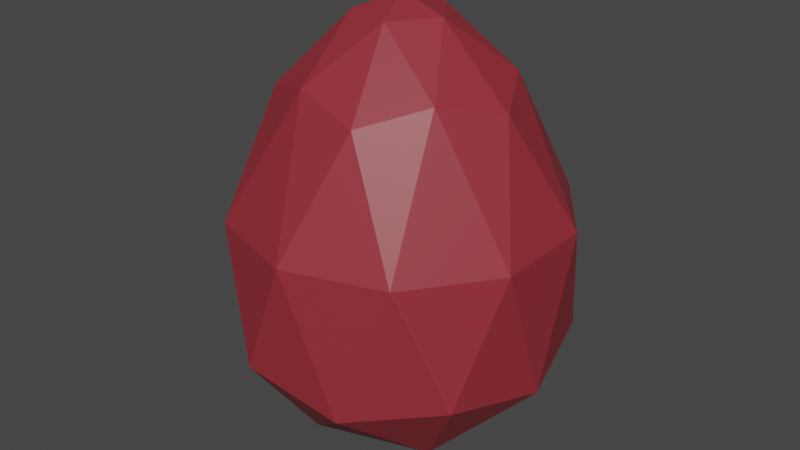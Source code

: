 # Source: Embertail_Egg.blend  (saved by Blender 2.93.21; exported with 4.5.12 LTS)
import bpy
from mathutils import Matrix  # noqa: F401  (used for matrix-valued properties, if any)

bpy.ops.wm.read_factory_settings(use_empty=True)
scene = bpy.context.scene
scene.name = 'Scene'

# ---- collections
col_collection = bpy.data.collections.new('Collection'); scene.collection.children.link(col_collection)

# ---- materials (node trees are filled in below, after node groups)
mat_egg = bpy.data.materials.new('Egg')
mat_egg.use_transparent_shadow = False

# ---- material node trees
mat_egg.use_nodes = True; mat_egg.node_tree.nodes.clear()
_N = mat_egg.node_tree.nodes; _L = mat_egg.node_tree.links
n0 = _N.new('ShaderNodeBsdfPrincipled'); n0.name = 'Principled BSDF'; n0.location = (10, 300)
n0.distribution = 'GGX'
n0.subsurface_method = 'BURLEY'
n0.inputs[0].default_value = (0.3083, 0.02777, 0.03957, 1.0)
n0.inputs[3].default_value = 1.45
n0.inputs[27].default_value = (0.0, 0.0, 0.0, 1.0)
n0.inputs[28].default_value = 1.0
n1 = _N.new('ShaderNodeOutputMaterial'); n1.name = 'Material Output'; n1.location = (300, 300)
_L.new(n0.outputs[0], n1.inputs[0])
n1.is_active_output = True

# ---- world
world_world = bpy.data.worlds.new('World'); scene.world = world_world
world_world.use_nodes = True; world_world.node_tree.nodes.clear()
_N = world_world.node_tree.nodes; _L = world_world.node_tree.links
n0 = _N.new('ShaderNodeOutputWorld'); n0.name = 'World Output'; n0.location = (300, 300)
n1 = _N.new('ShaderNodeBackground'); n1.name = 'Background'; n1.location = (10, 300)
n1.inputs[0].default_value = (0.05088, 0.05088, 0.05088, 1.0)
_L.new(n1.outputs[0], n0.inputs[0])
n0.is_active_output = True
world_world.color = (0.05088, 0.05088, 0.05088)
world_world.use_sun_shadow = False
world_world.sun_shadow_jitter_overblur = 0.0

# ---- meshes
me_icosphere = bpy.data.meshes.new('Icosphere')
me_icosphere.from_pydata([(0.0, 0.0, 0.0), (0.7205, -0.5234, 0.5591), (-0.2752, -0.8469, 0.5591), (-0.8905, 0.0, 0.5591), (-0.2752, 0.8469, 0.5591), (0.7205, 0.5234, 0.5591), (0.1885, -0.5801, 1.623), (-0.4935, -0.3585, 1.623), (-0.4935, 0.3585, 1.623), (0.1885, 0.5801, 1.623), (0.6099, 0.0, 1.623), (0.0, 0.0, 2.0), (-0.1625, -0.5, 0.1493), (0.4253, -0.309, 0.1493), (0.2628, -0.8088, 0.4747), (0.8504, 0.0, 0.4747), (0.4253, 0.309, 0.1493), (-0.5257, 0.0, 0.1493), (-0.688, -0.4999, 0.4747), (-0.1625, 0.5, 0.1493), (-0.688, 0.4999, 0.4747), (0.2628, 0.8088, 0.4747), (0.8462, -0.2749, 1.11), (0.8462, 0.2749, 1.11), (0.0, -0.8897, 1.11), (0.523, -0.7198, 1.11), (-0.8462, -0.2749, 1.11), (-0.523, -0.7198, 1.11), (-0.523, 0.7198, 1.11), (-0.8462, 0.2749, 1.11), (0.523, 0.7198, 1.11), (0.0, 0.8897, 1.11), (0.4396, -0.3194, 1.697), (-0.1679, -0.5168, 1.697), (-0.5434, 0.0, 1.697), (-0.1679, 0.5168, 1.697), (0.4396, 0.3194, 1.697), (0.07281, -0.2241, 1.933), (0.2356, 0.0, 1.933), (-0.1906, -0.1385, 1.933), (-0.1906, 0.1385, 1.933), (0.07281, 0.2241, 1.933)], [], [(0, 13, 12), (1, 13, 15), (0, 12, 17), (0, 17, 19), (0, 19, 16), (1, 15, 22), (2, 14, 24), (3, 18, 26), (4, 20, 28), (5, 21, 30), (1, 22, 25), (2, 24, 27), (3, 26, 29), (4, 28, 31), (5, 30, 23), (6, 32, 37), (7, 33, 39), (8, 34, 40), (9, 35, 41), (10, 36, 38), (38, 41, 11), (38, 36, 41), (36, 9, 41), (41, 40, 11), (41, 35, 40), (35, 8, 40), (40, 39, 11), (40, 34, 39), (34, 7, 39), (39, 37, 11), (39, 33, 37), (33, 6, 37), (37, 38, 11), (37, 32, 38), (32, 10, 38), (23, 36, 10), (23, 30, 36), (30, 9, 36), (31, 35, 9), (31, 28, 35), (28, 8, 35), (29, 34, 8), (29, 26, 34), (26, 7, 34), (27, 33, 7), (27, 24, 33), (24, 6, 33), (25, 32, 6), (25, 22, 32), (22, 10, 32), (30, 31, 9), (30, 21, 31), (21, 4, 31), (28, 29, 8), (28, 20, 29), (20, 3, 29), (26, 27, 7), (26, 18, 27), (18, 2, 27), (24, 25, 6), (24, 14, 25), (14, 1, 25), (22, 23, 10), (22, 15, 23), (15, 5, 23), (16, 21, 5), (16, 19, 21), (19, 4, 21), (19, 20, 4), (19, 17, 20), (17, 3, 20), (17, 18, 3), (17, 12, 18), (12, 2, 18), (15, 16, 5), (15, 13, 16), (13, 0, 16), (12, 14, 2), (12, 13, 14), (13, 1, 14)])
_uv = me_icosphere.uv_layers.new(name='UVMap')
_uv.uv.foreach_set('vector', [0.1818, 0.0, 0.2273, 0.07873, 0.1364, 0.07873, 0.2727, 0.1575, 0.3182, 0.07873, 0.3636, 0.1575, 0.9091, 0.0, 0.9545, 0.07873, 0.8636, 0.07873, 0.7273, 0.0, 0.7727, 0.07873, 0.6818, 0.07873, 0.5455, 0.0, 0.5909, 0.07873, 0.5, 0.07873, 0.2727, 0.1575, 0.3636, 0.1575, 0.3182, 0.2362, 0.09091, 0.1575, 0.1818, 0.1575, 0.1364, 0.2362, 0.8182, 0.1575, 0.9091, 0.1575, 0.8636, 0.2362, 0.6364, 0.1575, 0.7273, 0.1575, 0.6818, 0.2362, 0.4545, 0.1575, 0.5455, 0.1575, 0.5, 0.2362, 0.2727, 0.1575, 0.3182, 0.2362, 0.2273, 0.2362, 0.09091, 0.1575, 0.1364, 0.2362, 0.04546, 0.2362, 0.8182, 0.1575, 0.8636, 0.2362, 0.7727, 0.2362, 0.6364, 0.1575, 0.6818, 0.2362, 0.5909, 0.2362, 0.4545, 0.1575, 0.5, 0.2362, 0.4091, 0.2362, 0.1818, 0.3149, 0.2727, 0.3149, 0.2273, 0.3937, 0.0, 0.3149, 0.09091, 0.3149, 0.04546, 0.3937, 0.7273, 0.3149, 0.8182, 0.3149, 0.7727, 0.3937, 0.5455, 0.3149, 0.6364, 0.3149, 0.5909, 0.3937, 0.3636, 0.3149, 0.4545, 0.3149, 0.4091, 0.3937, 0.4091, 0.3937, 0.5, 0.3937, 0.4545, 0.4724, 0.4091, 0.3937, 0.4545, 0.3149, 0.5, 0.3937, 0.4545, 0.3149, 0.5455, 0.3149, 0.5, 0.3937, 0.5909, 0.3937, 0.6818, 0.3937, 0.6364, 0.4724, 0.5909, 0.3937, 0.6364, 0.3149, 0.6818, 0.3937, 0.6364, 0.3149, 0.7273, 0.3149, 0.6818, 0.3937, 0.7727, 0.3937, 0.8636, 0.3937, 0.8182, 0.4724, 0.7727, 0.3937, 0.8182, 0.3149, 0.8636, 0.3937, 0.8182, 0.3149, 0.9091, 0.3149, 0.8636, 0.3937, 0.04546, 0.3937, 0.1364, 0.3937, 0.09091, 0.4724, 0.04546, 0.3937, 0.09091, 0.3149, 0.1364, 0.3937, 0.09091, 0.3149, 0.1818, 0.3149, 0.1364, 0.3937, 0.2273, 0.3937, 0.3182, 0.3937, 0.2727, 0.4724, 0.2273, 0.3937, 0.2727, 0.3149, 0.3182, 0.3937, 0.2727, 0.3149, 0.3636, 0.3149, 0.3182, 0.3937, 0.4091, 0.2362, 0.4545, 0.3149, 0.3636, 0.3149, 0.4091, 0.2362, 0.5, 0.2362, 0.4545, 0.3149, 0.5, 0.2362, 0.5455, 0.3149, 0.4545, 0.3149, 0.5909, 0.2362, 0.6364, 0.3149, 0.5455, 0.3149, 0.5909, 0.2362, 0.6818, 0.2362, 0.6364, 0.3149, 0.6818, 0.2362, 0.7273, 0.3149, 0.6364, 0.3149, 0.7727, 0.2362, 0.8182, 0.3149, 0.7273, 0.3149, 0.7727, 0.2362, 0.8636, 0.2362, 0.8182, 0.3149, 0.8636, 0.2362, 0.9091, 0.3149, 0.8182, 0.3149, 0.04546, 0.2362, 0.09091, 0.3149, 0.0, 0.3149, 0.04546, 0.2362, 0.1364, 0.2362, 0.09091, 0.3149, 0.1364, 0.2362, 0.1818, 0.3149, 0.09091, 0.3149, 0.2273, 0.2362, 0.2727, 0.3149, 0.1818, 0.3149, 0.2273, 0.2362, 0.3182, 0.2362, 0.2727, 0.3149, 0.3182, 0.2362, 0.3636, 0.3149, 0.2727, 0.3149, 0.5, 0.2362, 0.5909, 0.2362, 0.5455, 0.3149, 0.5, 0.2362, 0.5455, 0.1575, 0.5909, 0.2362, 0.5455, 0.1575, 0.6364, 0.1575, 0.5909, 0.2362, 0.6818, 0.2362, 0.7727, 0.2362, 0.7273, 0.3149, 0.6818, 0.2362, 0.7273, 0.1575, 0.7727, 0.2362, 0.7273, 0.1575, 0.8182, 0.1575, 0.7727, 0.2362, 0.8636, 0.2362, 0.9545, 0.2362, 0.9091, 0.3149, 0.8636, 0.2362, 0.9091, 0.1575, 0.9545, 0.2362, 0.9091, 0.1575, 1.0, 0.1575, 0.9545, 0.2362, 0.1364, 0.2362, 0.2273, 0.2362, 0.1818, 0.3149, 0.1364, 0.2362, 0.1818, 0.1575, 0.2273, 0.2362, 0.1818, 0.1575, 0.2727, 0.1575, 0.2273, 0.2362, 0.3182, 0.2362, 0.4091, 0.2362, 0.3636, 0.3149, 0.3182, 0.2362, 0.3636, 0.1575, 0.4091, 0.2362, 0.3636, 0.1575, 0.4545, 0.1575, 0.4091, 0.2362, 0.5, 0.07873, 0.5455, 0.1575, 0.4545, 0.1575, 0.5, 0.07873, 0.5909, 0.07873, 0.5455, 0.1575, 0.5909, 0.07873, 0.6364, 0.1575, 0.5455, 0.1575, 0.6818, 0.07873, 0.7273, 0.1575, 0.6364, 0.1575, 0.6818, 0.07873, 0.7727, 0.07873, 0.7273, 0.1575, 0.7727, 0.07873, 0.8182, 0.1575, 0.7273, 0.1575, 0.8636, 0.07873, 0.9091, 0.1575, 0.8182, 0.1575, 0.8636, 0.07873, 0.9545, 0.07873, 0.9091, 0.1575, 0.9545, 0.07873, 1.0, 0.1575, 0.9091, 0.1575, 0.3636, 0.1575, 0.4091, 0.07873, 0.4545, 0.1575, 0.3636, 0.1575, 0.3182, 0.07873, 0.4091, 0.07873, 0.3182, 0.07873, 0.3636, 0.0, 0.4091, 0.07873, 0.1364, 0.07873, 0.1818, 0.1575, 0.09091, 0.1575, 0.1364, 0.07873, 0.2273, 0.07873, 0.1818, 0.1575, 0.2273, 0.07873, 0.2727, 0.1575, 0.1818, 0.1575])
me_icosphere.materials.append(mat_egg)
me_icosphere.use_remesh_fix_poles = True
me_icosphere.use_remesh_preserve_attributes = False
me_icosphere.update()

# ---- objects
ob_icosphere = bpy.data.objects.new('Icosphere', me_icosphere)

# ---- transforms, parenting, visibility, modifiers, constraints
ob_icosphere.location = (0.0, 0.0, 0.0)
ob_icosphere.scale = (0.1737, 0.1737, 0.2101)

# ---- collection membership
col_collection.objects.link(ob_icosphere)

# ---- scene / render settings (as saved in the file)
scene.frame_start = 1; scene.frame_end = 250; scene.frame_set(1)
scene.render.engine = 'BLENDER_EEVEE_NEXT'
scene.cycles.use_denoising = False
scene.cycles.samples = 128
scene.cycles.sampling_pattern = 'TABULATED_SOBOL'
scene.cycles.use_adaptive_sampling = False
scene.cycles.use_light_tree = False
scene.view_settings.view_transform = 'Filmic'
bpy.context.view_layer.update()

# ---- added for rendering (the .blend has no active camera and no usable light): camera, sun
cam_auto = bpy.data.cameras.new('AutoCamera')
cam_auto.lens = 50.0
cam_auto.sensor_width = 36.0
cam_auto.clip_end = 1000.0
ob_auto_camera = bpy.data.objects.new('AutoCamera', cam_auto)
scene.collection.objects.link(ob_auto_camera)
ob_auto_camera.location = (0.554405, -0.669465, 0.656419)
ob_auto_camera.rotation_euler = (1.09748, -7.21219e-08, 0.694738)
scene.camera = ob_auto_camera
light_auto_sun = bpy.data.lights.new('AutoSun', 'SUN')
light_auto_sun.energy = 3.0
light_auto_sun.angle = 0.0523599
ob_auto_sun = bpy.data.objects.new('AutoSun', light_auto_sun)
scene.collection.objects.link(ob_auto_sun)
ob_auto_sun.rotation_euler = (0.872665, 0.174533, 0.523599)
bpy.context.view_layer.update()
